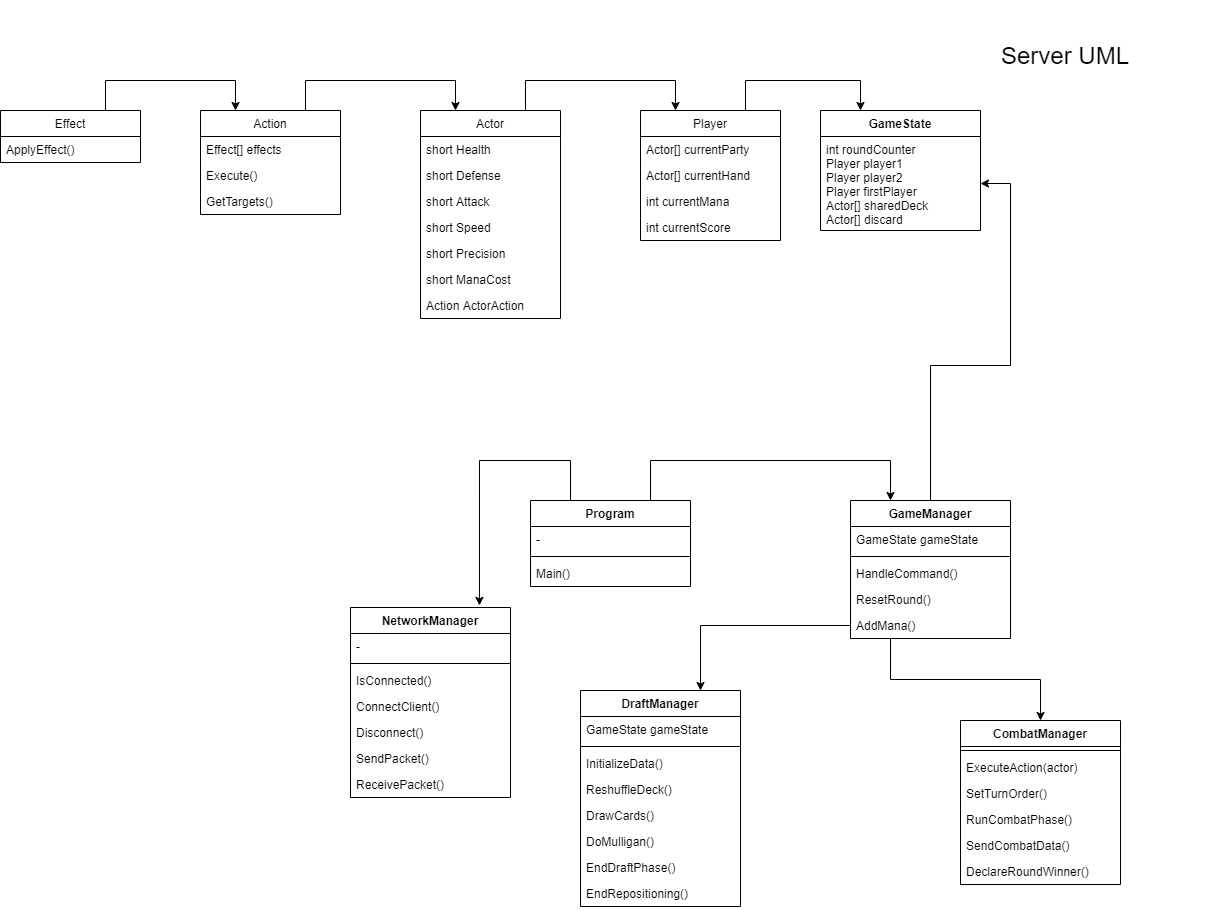

The diagram above was exported from draw.io. Its source (the exported page's mxGraphModel, read from the mxfile embedded in the PNG):
<mxGraphModel dx="3721" dy="764" grid="1" gridSize="10" guides="1" tooltips="1" connect="1" arrows="1" fold="1" page="1" pageScale="1" pageWidth="2339" pageHeight="3300" math="0" shadow="0">
  <root>
    <mxCell id="0" />
    <mxCell id="1" parent="0" />
    <mxCell id="n7E7FhZuVjkljcW-25Ad-1" value="&lt;font style=&quot;font-size: 24px&quot;&gt;Server UML&lt;/font&gt;" style="text;html=1;strokeColor=none;fillColor=none;align=center;verticalAlign=middle;whiteSpace=wrap;rounded=0;" parent="1" vertex="1">
      <mxGeometry x="650" y="90" width="310" height="110" as="geometry" />
    </mxCell>
    <mxCell id="lR_7pFJhmwkA3tx02tta-14" style="edgeStyle=orthogonalEdgeStyle;rounded=0;orthogonalLoop=1;jettySize=auto;html=1;exitX=0.75;exitY=0;exitDx=0;exitDy=0;entryX=0.25;entryY=0;entryDx=0;entryDy=0;" edge="1" parent="1" source="lR_7pFJhmwkA3tx02tta-7" target="n7E7FhZuVjkljcW-25Ad-3">
      <mxGeometry relative="1" as="geometry">
        <Array as="points">
          <mxPoint x="485" y="170" />
          <mxPoint x="600" y="170" />
        </Array>
      </mxGeometry>
    </mxCell>
    <mxCell id="lR_7pFJhmwkA3tx02tta-7" value="Player" style="swimlane;fontStyle=0;childLayout=stackLayout;horizontal=1;startSize=26;fillColor=none;horizontalStack=0;resizeParent=1;resizeParentMax=0;resizeLast=0;collapsible=1;marginBottom=0;" vertex="1" parent="1">
      <mxGeometry x="380" y="200" width="140" height="130" as="geometry" />
    </mxCell>
    <mxCell id="lR_7pFJhmwkA3tx02tta-8" value="Actor[] currentParty" style="text;strokeColor=none;fillColor=none;align=left;verticalAlign=top;spacingLeft=4;spacingRight=4;overflow=hidden;rotatable=0;points=[[0,0.5],[1,0.5]];portConstraint=eastwest;" vertex="1" parent="lR_7pFJhmwkA3tx02tta-7">
      <mxGeometry y="26" width="140" height="26" as="geometry" />
    </mxCell>
    <mxCell id="lR_7pFJhmwkA3tx02tta-9" value="Actor[] currentHand" style="text;strokeColor=none;fillColor=none;align=left;verticalAlign=top;spacingLeft=4;spacingRight=4;overflow=hidden;rotatable=0;points=[[0,0.5],[1,0.5]];portConstraint=eastwest;" vertex="1" parent="lR_7pFJhmwkA3tx02tta-7">
      <mxGeometry y="52" width="140" height="26" as="geometry" />
    </mxCell>
    <mxCell id="lR_7pFJhmwkA3tx02tta-10" value="int currentMana" style="text;strokeColor=none;fillColor=none;align=left;verticalAlign=top;spacingLeft=4;spacingRight=4;overflow=hidden;rotatable=0;points=[[0,0.5],[1,0.5]];portConstraint=eastwest;" vertex="1" parent="lR_7pFJhmwkA3tx02tta-7">
      <mxGeometry y="78" width="140" height="26" as="geometry" />
    </mxCell>
    <mxCell id="lR_7pFJhmwkA3tx02tta-11" value="int currentScore" style="text;strokeColor=none;fillColor=none;align=left;verticalAlign=top;spacingLeft=4;spacingRight=4;overflow=hidden;rotatable=0;points=[[0,0.5],[1,0.5]];portConstraint=eastwest;" vertex="1" parent="lR_7pFJhmwkA3tx02tta-7">
      <mxGeometry y="104" width="140" height="26" as="geometry" />
    </mxCell>
    <mxCell id="lR_7pFJhmwkA3tx02tta-30" style="edgeStyle=orthogonalEdgeStyle;rounded=0;orthogonalLoop=1;jettySize=auto;html=1;exitX=0.75;exitY=0;exitDx=0;exitDy=0;entryX=0.25;entryY=0;entryDx=0;entryDy=0;" edge="1" parent="1" source="lR_7pFJhmwkA3tx02tta-24" target="lR_7pFJhmwkA3tx02tta-7">
      <mxGeometry relative="1" as="geometry">
        <Array as="points">
          <mxPoint x="265" y="170" />
          <mxPoint x="415" y="170" />
        </Array>
      </mxGeometry>
    </mxCell>
    <mxCell id="lR_7pFJhmwkA3tx02tta-24" value="Actor" style="swimlane;fontStyle=0;childLayout=stackLayout;horizontal=1;startSize=26;fillColor=none;horizontalStack=0;resizeParent=1;resizeParentMax=0;resizeLast=0;collapsible=1;marginBottom=0;" vertex="1" parent="1">
      <mxGeometry x="160" y="200" width="140" height="208" as="geometry" />
    </mxCell>
    <mxCell id="lR_7pFJhmwkA3tx02tta-25" value="short Health" style="text;strokeColor=none;fillColor=none;align=left;verticalAlign=top;spacingLeft=4;spacingRight=4;overflow=hidden;rotatable=0;points=[[0,0.5],[1,0.5]];portConstraint=eastwest;" vertex="1" parent="lR_7pFJhmwkA3tx02tta-24">
      <mxGeometry y="26" width="140" height="26" as="geometry" />
    </mxCell>
    <mxCell id="lR_7pFJhmwkA3tx02tta-26" value="short Defense" style="text;strokeColor=none;fillColor=none;align=left;verticalAlign=top;spacingLeft=4;spacingRight=4;overflow=hidden;rotatable=0;points=[[0,0.5],[1,0.5]];portConstraint=eastwest;" vertex="1" parent="lR_7pFJhmwkA3tx02tta-24">
      <mxGeometry y="52" width="140" height="26" as="geometry" />
    </mxCell>
    <mxCell id="lR_7pFJhmwkA3tx02tta-27" value="short Attack" style="text;strokeColor=none;fillColor=none;align=left;verticalAlign=top;spacingLeft=4;spacingRight=4;overflow=hidden;rotatable=0;points=[[0,0.5],[1,0.5]];portConstraint=eastwest;" vertex="1" parent="lR_7pFJhmwkA3tx02tta-24">
      <mxGeometry y="78" width="140" height="26" as="geometry" />
    </mxCell>
    <mxCell id="lR_7pFJhmwkA3tx02tta-28" value="short Speed" style="text;strokeColor=none;fillColor=none;align=left;verticalAlign=top;spacingLeft=4;spacingRight=4;overflow=hidden;rotatable=0;points=[[0,0.5],[1,0.5]];portConstraint=eastwest;" vertex="1" parent="lR_7pFJhmwkA3tx02tta-24">
      <mxGeometry y="104" width="140" height="26" as="geometry" />
    </mxCell>
    <mxCell id="lR_7pFJhmwkA3tx02tta-29" value="short Precision" style="text;strokeColor=none;fillColor=none;align=left;verticalAlign=top;spacingLeft=4;spacingRight=4;overflow=hidden;rotatable=0;points=[[0,0.5],[1,0.5]];portConstraint=eastwest;" vertex="1" parent="lR_7pFJhmwkA3tx02tta-24">
      <mxGeometry y="130" width="140" height="26" as="geometry" />
    </mxCell>
    <mxCell id="lR_7pFJhmwkA3tx02tta-31" value="short ManaCost" style="text;strokeColor=none;fillColor=none;align=left;verticalAlign=top;spacingLeft=4;spacingRight=4;overflow=hidden;rotatable=0;points=[[0,0.5],[1,0.5]];portConstraint=eastwest;" vertex="1" parent="lR_7pFJhmwkA3tx02tta-24">
      <mxGeometry y="156" width="140" height="26" as="geometry" />
    </mxCell>
    <mxCell id="lR_7pFJhmwkA3tx02tta-32" value="Action ActorAction" style="text;strokeColor=none;fillColor=none;align=left;verticalAlign=top;spacingLeft=4;spacingRight=4;overflow=hidden;rotatable=0;points=[[0,0.5],[1,0.5]];portConstraint=eastwest;" vertex="1" parent="lR_7pFJhmwkA3tx02tta-24">
      <mxGeometry y="182" width="140" height="26" as="geometry" />
    </mxCell>
    <mxCell id="n7E7FhZuVjkljcW-25Ad-3" value="GameState" style="swimlane;fontStyle=1;align=center;verticalAlign=top;childLayout=stackLayout;horizontal=1;startSize=26;horizontalStack=0;resizeParent=1;resizeParentMax=0;resizeLast=0;collapsible=1;marginBottom=0;" parent="1" vertex="1">
      <mxGeometry x="560" y="200" width="160" height="120" as="geometry" />
    </mxCell>
    <mxCell id="n7E7FhZuVjkljcW-25Ad-6" value="int roundCounter&#10;Player player1&#10;Player player2&#10;Player firstPlayer&#10;Actor[] sharedDeck&#10;Actor[] discard" style="text;strokeColor=none;fillColor=none;align=left;verticalAlign=top;spacingLeft=4;spacingRight=4;overflow=hidden;rotatable=0;points=[[0,0.5],[1,0.5]];portConstraint=eastwest;" parent="n7E7FhZuVjkljcW-25Ad-3" vertex="1">
      <mxGeometry y="26" width="160" height="94" as="geometry" />
    </mxCell>
    <mxCell id="lR_7pFJhmwkA3tx02tta-56" style="edgeStyle=orthogonalEdgeStyle;rounded=0;orthogonalLoop=1;jettySize=auto;html=1;exitX=0.25;exitY=1;exitDx=0;exitDy=0;entryX=0.5;entryY=0;entryDx=0;entryDy=0;" edge="1" parent="1" source="lR_7pFJhmwkA3tx02tta-15" target="lR_7pFJhmwkA3tx02tta-35">
      <mxGeometry relative="1" as="geometry" />
    </mxCell>
    <mxCell id="lR_7pFJhmwkA3tx02tta-54" style="edgeStyle=orthogonalEdgeStyle;rounded=0;orthogonalLoop=1;jettySize=auto;html=1;exitX=0.75;exitY=0;exitDx=0;exitDy=0;entryX=0.25;entryY=0;entryDx=0;entryDy=0;" edge="1" parent="1" source="lR_7pFJhmwkA3tx02tta-43" target="lR_7pFJhmwkA3tx02tta-24">
      <mxGeometry relative="1" as="geometry">
        <Array as="points">
          <mxPoint x="45" y="170" />
          <mxPoint x="195" y="170" />
        </Array>
      </mxGeometry>
    </mxCell>
    <mxCell id="lR_7pFJhmwkA3tx02tta-43" value="Action" style="swimlane;fontStyle=0;childLayout=stackLayout;horizontal=1;startSize=26;fillColor=none;horizontalStack=0;resizeParent=1;resizeParentMax=0;resizeLast=0;collapsible=1;marginBottom=0;" vertex="1" parent="1">
      <mxGeometry x="-60" y="200" width="140" height="104" as="geometry" />
    </mxCell>
    <mxCell id="lR_7pFJhmwkA3tx02tta-44" value="Effect[] effects" style="text;strokeColor=none;fillColor=none;align=left;verticalAlign=top;spacingLeft=4;spacingRight=4;overflow=hidden;rotatable=0;points=[[0,0.5],[1,0.5]];portConstraint=eastwest;" vertex="1" parent="lR_7pFJhmwkA3tx02tta-43">
      <mxGeometry y="26" width="140" height="26" as="geometry" />
    </mxCell>
    <mxCell id="lR_7pFJhmwkA3tx02tta-51" value="Execute()" style="text;strokeColor=none;fillColor=none;align=left;verticalAlign=top;spacingLeft=4;spacingRight=4;overflow=hidden;rotatable=0;points=[[0,0.5],[1,0.5]];portConstraint=eastwest;" vertex="1" parent="lR_7pFJhmwkA3tx02tta-43">
      <mxGeometry y="52" width="140" height="26" as="geometry" />
    </mxCell>
    <mxCell id="lR_7pFJhmwkA3tx02tta-52" value="GetTargets()" style="text;strokeColor=none;fillColor=none;align=left;verticalAlign=top;spacingLeft=4;spacingRight=4;overflow=hidden;rotatable=0;points=[[0,0.5],[1,0.5]];portConstraint=eastwest;" vertex="1" parent="lR_7pFJhmwkA3tx02tta-43">
      <mxGeometry y="78" width="140" height="26" as="geometry" />
    </mxCell>
    <mxCell id="lR_7pFJhmwkA3tx02tta-55" style="edgeStyle=orthogonalEdgeStyle;rounded=0;orthogonalLoop=1;jettySize=auto;html=1;exitX=0.75;exitY=0;exitDx=0;exitDy=0;entryX=0.25;entryY=0;entryDx=0;entryDy=0;" edge="1" parent="1" source="lR_7pFJhmwkA3tx02tta-47" target="lR_7pFJhmwkA3tx02tta-43">
      <mxGeometry relative="1" as="geometry">
        <Array as="points">
          <mxPoint x="-155" y="170" />
          <mxPoint x="-25" y="170" />
        </Array>
      </mxGeometry>
    </mxCell>
    <mxCell id="lR_7pFJhmwkA3tx02tta-47" value="Effect" style="swimlane;fontStyle=0;childLayout=stackLayout;horizontal=1;startSize=26;fillColor=none;horizontalStack=0;resizeParent=1;resizeParentMax=0;resizeLast=0;collapsible=1;marginBottom=0;" vertex="1" parent="1">
      <mxGeometry x="-260" y="200" width="140" height="52" as="geometry" />
    </mxCell>
    <mxCell id="lR_7pFJhmwkA3tx02tta-48" value="ApplyEffect()" style="text;strokeColor=none;fillColor=none;align=left;verticalAlign=top;spacingLeft=4;spacingRight=4;overflow=hidden;rotatable=0;points=[[0,0.5],[1,0.5]];portConstraint=eastwest;" vertex="1" parent="lR_7pFJhmwkA3tx02tta-47">
      <mxGeometry y="26" width="140" height="26" as="geometry" />
    </mxCell>
    <mxCell id="lR_7pFJhmwkA3tx02tta-58" style="edgeStyle=orthogonalEdgeStyle;rounded=0;orthogonalLoop=1;jettySize=auto;html=1;exitX=0;exitY=0.5;exitDx=0;exitDy=0;entryX=0.75;entryY=0;entryDx=0;entryDy=0;" edge="1" parent="1" source="lR_7pFJhmwkA3tx02tta-34" target="QnEEVgVlyNj_uUGYSa00-1">
      <mxGeometry relative="1" as="geometry" />
    </mxCell>
    <mxCell id="lR_7pFJhmwkA3tx02tta-67" style="edgeStyle=orthogonalEdgeStyle;rounded=0;orthogonalLoop=1;jettySize=auto;html=1;exitX=0.25;exitY=0;exitDx=0;exitDy=0;entryX=0.806;entryY=-0.011;entryDx=0;entryDy=0;entryPerimeter=0;" edge="1" parent="1" source="lR_7pFJhmwkA3tx02tta-59" target="QnEEVgVlyNj_uUGYSa00-11">
      <mxGeometry relative="1" as="geometry">
        <Array as="points">
          <mxPoint x="310" y="550" />
          <mxPoint x="219" y="550" />
        </Array>
      </mxGeometry>
    </mxCell>
    <mxCell id="QnEEVgVlyNj_uUGYSa00-11" value="NetworkManager" style="swimlane;fontStyle=1;align=center;verticalAlign=top;childLayout=stackLayout;horizontal=1;startSize=26;horizontalStack=0;resizeParent=1;resizeParentMax=0;resizeLast=0;collapsible=1;marginBottom=0;" vertex="1" parent="1">
      <mxGeometry x="90" y="697" width="160" height="190" as="geometry" />
    </mxCell>
    <mxCell id="QnEEVgVlyNj_uUGYSa00-12" value="-" style="text;strokeColor=none;fillColor=none;align=left;verticalAlign=top;spacingLeft=4;spacingRight=4;overflow=hidden;rotatable=0;points=[[0,0.5],[1,0.5]];portConstraint=eastwest;" vertex="1" parent="QnEEVgVlyNj_uUGYSa00-11">
      <mxGeometry y="26" width="160" height="26" as="geometry" />
    </mxCell>
    <mxCell id="QnEEVgVlyNj_uUGYSa00-13" value="" style="line;strokeWidth=1;fillColor=none;align=left;verticalAlign=middle;spacingTop=-1;spacingLeft=3;spacingRight=3;rotatable=0;labelPosition=right;points=[];portConstraint=eastwest;" vertex="1" parent="QnEEVgVlyNj_uUGYSa00-11">
      <mxGeometry y="52" width="160" height="8" as="geometry" />
    </mxCell>
    <mxCell id="QnEEVgVlyNj_uUGYSa00-14" value="IsConnected()" style="text;strokeColor=none;fillColor=none;align=left;verticalAlign=top;spacingLeft=4;spacingRight=4;overflow=hidden;rotatable=0;points=[[0,0.5],[1,0.5]];portConstraint=eastwest;" vertex="1" parent="QnEEVgVlyNj_uUGYSa00-11">
      <mxGeometry y="60" width="160" height="26" as="geometry" />
    </mxCell>
    <mxCell id="QnEEVgVlyNj_uUGYSa00-15" value="ConnectClient()" style="text;strokeColor=none;fillColor=none;align=left;verticalAlign=top;spacingLeft=4;spacingRight=4;overflow=hidden;rotatable=0;points=[[0,0.5],[1,0.5]];portConstraint=eastwest;" vertex="1" parent="QnEEVgVlyNj_uUGYSa00-11">
      <mxGeometry y="86" width="160" height="26" as="geometry" />
    </mxCell>
    <mxCell id="QnEEVgVlyNj_uUGYSa00-16" value="Disconnect()" style="text;strokeColor=none;fillColor=none;align=left;verticalAlign=top;spacingLeft=4;spacingRight=4;overflow=hidden;rotatable=0;points=[[0,0.5],[1,0.5]];portConstraint=eastwest;" vertex="1" parent="QnEEVgVlyNj_uUGYSa00-11">
      <mxGeometry y="112" width="160" height="26" as="geometry" />
    </mxCell>
    <mxCell id="QnEEVgVlyNj_uUGYSa00-17" value="SendPacket()" style="text;strokeColor=none;fillColor=none;align=left;verticalAlign=top;spacingLeft=4;spacingRight=4;overflow=hidden;rotatable=0;points=[[0,0.5],[1,0.5]];portConstraint=eastwest;" vertex="1" parent="QnEEVgVlyNj_uUGYSa00-11">
      <mxGeometry y="138" width="160" height="26" as="geometry" />
    </mxCell>
    <mxCell id="QnEEVgVlyNj_uUGYSa00-18" value="ReceivePacket()" style="text;strokeColor=none;fillColor=none;align=left;verticalAlign=top;spacingLeft=4;spacingRight=4;overflow=hidden;rotatable=0;points=[[0,0.5],[1,0.5]];portConstraint=eastwest;" vertex="1" parent="QnEEVgVlyNj_uUGYSa00-11">
      <mxGeometry y="164" width="160" height="26" as="geometry" />
    </mxCell>
    <mxCell id="lR_7pFJhmwkA3tx02tta-68" style="edgeStyle=orthogonalEdgeStyle;rounded=0;orthogonalLoop=1;jettySize=auto;html=1;exitX=0.75;exitY=0;exitDx=0;exitDy=0;entryX=0.25;entryY=0;entryDx=0;entryDy=0;" edge="1" parent="1" source="lR_7pFJhmwkA3tx02tta-59" target="lR_7pFJhmwkA3tx02tta-15">
      <mxGeometry relative="1" as="geometry">
        <Array as="points">
          <mxPoint x="390" y="550" />
          <mxPoint x="630" y="550" />
        </Array>
      </mxGeometry>
    </mxCell>
    <mxCell id="lR_7pFJhmwkA3tx02tta-59" value="Program" style="swimlane;fontStyle=1;align=center;verticalAlign=top;childLayout=stackLayout;horizontal=1;startSize=26;horizontalStack=0;resizeParent=1;resizeParentMax=0;resizeLast=0;collapsible=1;marginBottom=0;" vertex="1" parent="1">
      <mxGeometry x="270" y="590" width="160" height="86" as="geometry" />
    </mxCell>
    <mxCell id="lR_7pFJhmwkA3tx02tta-60" value="-" style="text;strokeColor=none;fillColor=none;align=left;verticalAlign=top;spacingLeft=4;spacingRight=4;overflow=hidden;rotatable=0;points=[[0,0.5],[1,0.5]];portConstraint=eastwest;" vertex="1" parent="lR_7pFJhmwkA3tx02tta-59">
      <mxGeometry y="26" width="160" height="26" as="geometry" />
    </mxCell>
    <mxCell id="lR_7pFJhmwkA3tx02tta-61" value="" style="line;strokeWidth=1;fillColor=none;align=left;verticalAlign=middle;spacingTop=-1;spacingLeft=3;spacingRight=3;rotatable=0;labelPosition=right;points=[];portConstraint=eastwest;" vertex="1" parent="lR_7pFJhmwkA3tx02tta-59">
      <mxGeometry y="52" width="160" height="8" as="geometry" />
    </mxCell>
    <mxCell id="lR_7pFJhmwkA3tx02tta-62" value="Main()" style="text;strokeColor=none;fillColor=none;align=left;verticalAlign=top;spacingLeft=4;spacingRight=4;overflow=hidden;rotatable=0;points=[[0,0.5],[1,0.5]];portConstraint=eastwest;" vertex="1" parent="lR_7pFJhmwkA3tx02tta-59">
      <mxGeometry y="60" width="160" height="26" as="geometry" />
    </mxCell>
    <mxCell id="lR_7pFJhmwkA3tx02tta-69" style="edgeStyle=orthogonalEdgeStyle;rounded=0;orthogonalLoop=1;jettySize=auto;html=1;exitX=0.5;exitY=0;exitDx=0;exitDy=0;entryX=1;entryY=0.5;entryDx=0;entryDy=0;" edge="1" parent="1" source="lR_7pFJhmwkA3tx02tta-15" target="n7E7FhZuVjkljcW-25Ad-6">
      <mxGeometry relative="1" as="geometry">
        <Array as="points">
          <mxPoint x="670" y="455" />
          <mxPoint x="750" y="455" />
          <mxPoint x="750" y="273" />
        </Array>
      </mxGeometry>
    </mxCell>
    <mxCell id="lR_7pFJhmwkA3tx02tta-15" value="GameManager" style="swimlane;fontStyle=1;align=center;verticalAlign=top;childLayout=stackLayout;horizontal=1;startSize=26;horizontalStack=0;resizeParent=1;resizeParentMax=0;resizeLast=0;collapsible=1;marginBottom=0;" vertex="1" parent="1">
      <mxGeometry x="590" y="590" width="160" height="138" as="geometry" />
    </mxCell>
    <mxCell id="lR_7pFJhmwkA3tx02tta-16" value="GameState gameState" style="text;strokeColor=none;fillColor=none;align=left;verticalAlign=top;spacingLeft=4;spacingRight=4;overflow=hidden;rotatable=0;points=[[0,0.5],[1,0.5]];portConstraint=eastwest;" vertex="1" parent="lR_7pFJhmwkA3tx02tta-15">
      <mxGeometry y="26" width="160" height="26" as="geometry" />
    </mxCell>
    <mxCell id="lR_7pFJhmwkA3tx02tta-17" value="" style="line;strokeWidth=1;fillColor=none;align=left;verticalAlign=middle;spacingTop=-1;spacingLeft=3;spacingRight=3;rotatable=0;labelPosition=right;points=[];portConstraint=eastwest;" vertex="1" parent="lR_7pFJhmwkA3tx02tta-15">
      <mxGeometry y="52" width="160" height="8" as="geometry" />
    </mxCell>
    <mxCell id="lR_7pFJhmwkA3tx02tta-18" value="HandleCommand()" style="text;strokeColor=none;fillColor=none;align=left;verticalAlign=top;spacingLeft=4;spacingRight=4;overflow=hidden;rotatable=0;points=[[0,0.5],[1,0.5]];portConstraint=eastwest;" vertex="1" parent="lR_7pFJhmwkA3tx02tta-15">
      <mxGeometry y="60" width="160" height="26" as="geometry" />
    </mxCell>
    <mxCell id="lR_7pFJhmwkA3tx02tta-33" value="ResetRound()" style="text;strokeColor=none;fillColor=none;align=left;verticalAlign=top;spacingLeft=4;spacingRight=4;overflow=hidden;rotatable=0;points=[[0,0.5],[1,0.5]];portConstraint=eastwest;" vertex="1" parent="lR_7pFJhmwkA3tx02tta-15">
      <mxGeometry y="86" width="160" height="26" as="geometry" />
    </mxCell>
    <mxCell id="lR_7pFJhmwkA3tx02tta-34" value="AddMana()" style="text;strokeColor=none;fillColor=none;align=left;verticalAlign=top;spacingLeft=4;spacingRight=4;overflow=hidden;rotatable=0;points=[[0,0.5],[1,0.5]];portConstraint=eastwest;" vertex="1" parent="lR_7pFJhmwkA3tx02tta-15">
      <mxGeometry y="112" width="160" height="26" as="geometry" />
    </mxCell>
    <mxCell id="QnEEVgVlyNj_uUGYSa00-1" value="DraftManager" style="swimlane;fontStyle=1;align=center;verticalAlign=top;childLayout=stackLayout;horizontal=1;startSize=26;horizontalStack=0;resizeParent=1;resizeParentMax=0;resizeLast=0;collapsible=1;marginBottom=0;" vertex="1" parent="1">
      <mxGeometry x="320" y="780" width="160" height="216" as="geometry" />
    </mxCell>
    <mxCell id="QnEEVgVlyNj_uUGYSa00-2" value="GameState gameState" style="text;strokeColor=none;fillColor=none;align=left;verticalAlign=top;spacingLeft=4;spacingRight=4;overflow=hidden;rotatable=0;points=[[0,0.5],[1,0.5]];portConstraint=eastwest;" vertex="1" parent="QnEEVgVlyNj_uUGYSa00-1">
      <mxGeometry y="26" width="160" height="26" as="geometry" />
    </mxCell>
    <mxCell id="QnEEVgVlyNj_uUGYSa00-3" value="" style="line;strokeWidth=1;fillColor=none;align=left;verticalAlign=middle;spacingTop=-1;spacingLeft=3;spacingRight=3;rotatable=0;labelPosition=right;points=[];portConstraint=eastwest;" vertex="1" parent="QnEEVgVlyNj_uUGYSa00-1">
      <mxGeometry y="52" width="160" height="8" as="geometry" />
    </mxCell>
    <mxCell id="QnEEVgVlyNj_uUGYSa00-4" value="InitializeData()" style="text;strokeColor=none;fillColor=none;align=left;verticalAlign=top;spacingLeft=4;spacingRight=4;overflow=hidden;rotatable=0;points=[[0,0.5],[1,0.5]];portConstraint=eastwest;" vertex="1" parent="QnEEVgVlyNj_uUGYSa00-1">
      <mxGeometry y="60" width="160" height="26" as="geometry" />
    </mxCell>
    <mxCell id="QnEEVgVlyNj_uUGYSa00-5" value="ReshuffleDeck()" style="text;strokeColor=none;fillColor=none;align=left;verticalAlign=top;spacingLeft=4;spacingRight=4;overflow=hidden;rotatable=0;points=[[0,0.5],[1,0.5]];portConstraint=eastwest;" vertex="1" parent="QnEEVgVlyNj_uUGYSa00-1">
      <mxGeometry y="86" width="160" height="26" as="geometry" />
    </mxCell>
    <mxCell id="QnEEVgVlyNj_uUGYSa00-6" value="DrawCards()" style="text;strokeColor=none;fillColor=none;align=left;verticalAlign=top;spacingLeft=4;spacingRight=4;overflow=hidden;rotatable=0;points=[[0,0.5],[1,0.5]];portConstraint=eastwest;" vertex="1" parent="QnEEVgVlyNj_uUGYSa00-1">
      <mxGeometry y="112" width="160" height="26" as="geometry" />
    </mxCell>
    <mxCell id="QnEEVgVlyNj_uUGYSa00-7" value="DoMulligan()" style="text;strokeColor=none;fillColor=none;align=left;verticalAlign=top;spacingLeft=4;spacingRight=4;overflow=hidden;rotatable=0;points=[[0,0.5],[1,0.5]];portConstraint=eastwest;" vertex="1" parent="QnEEVgVlyNj_uUGYSa00-1">
      <mxGeometry y="138" width="160" height="26" as="geometry" />
    </mxCell>
    <mxCell id="QnEEVgVlyNj_uUGYSa00-8" value="EndDraftPhase()" style="text;strokeColor=none;fillColor=none;align=left;verticalAlign=top;spacingLeft=4;spacingRight=4;overflow=hidden;rotatable=0;points=[[0,0.5],[1,0.5]];portConstraint=eastwest;" vertex="1" parent="QnEEVgVlyNj_uUGYSa00-1">
      <mxGeometry y="164" width="160" height="26" as="geometry" />
    </mxCell>
    <mxCell id="QnEEVgVlyNj_uUGYSa00-9" value="EndRepositioning()" style="text;strokeColor=none;fillColor=none;align=left;verticalAlign=top;spacingLeft=4;spacingRight=4;overflow=hidden;rotatable=0;points=[[0,0.5],[1,0.5]];portConstraint=eastwest;" vertex="1" parent="QnEEVgVlyNj_uUGYSa00-1">
      <mxGeometry y="190" width="160" height="26" as="geometry" />
    </mxCell>
    <mxCell id="lR_7pFJhmwkA3tx02tta-35" value="CombatManager" style="swimlane;fontStyle=1;align=center;verticalAlign=top;childLayout=stackLayout;horizontal=1;startSize=26;horizontalStack=0;resizeParent=1;resizeParentMax=0;resizeLast=0;collapsible=1;marginBottom=0;" vertex="1" parent="1">
      <mxGeometry x="700" y="810" width="160" height="164" as="geometry" />
    </mxCell>
    <mxCell id="lR_7pFJhmwkA3tx02tta-37" value="" style="line;strokeWidth=1;fillColor=none;align=left;verticalAlign=middle;spacingTop=-1;spacingLeft=3;spacingRight=3;rotatable=0;labelPosition=right;points=[];portConstraint=eastwest;" vertex="1" parent="lR_7pFJhmwkA3tx02tta-35">
      <mxGeometry y="26" width="160" height="8" as="geometry" />
    </mxCell>
    <mxCell id="lR_7pFJhmwkA3tx02tta-38" value="ExecuteAction(actor)" style="text;strokeColor=none;fillColor=none;align=left;verticalAlign=top;spacingLeft=4;spacingRight=4;overflow=hidden;rotatable=0;points=[[0,0.5],[1,0.5]];portConstraint=eastwest;" vertex="1" parent="lR_7pFJhmwkA3tx02tta-35">
      <mxGeometry y="34" width="160" height="26" as="geometry" />
    </mxCell>
    <mxCell id="lR_7pFJhmwkA3tx02tta-39" value="SetTurnOrder()" style="text;strokeColor=none;fillColor=none;align=left;verticalAlign=top;spacingLeft=4;spacingRight=4;overflow=hidden;rotatable=0;points=[[0,0.5],[1,0.5]];portConstraint=eastwest;" vertex="1" parent="lR_7pFJhmwkA3tx02tta-35">
      <mxGeometry y="60" width="160" height="26" as="geometry" />
    </mxCell>
    <mxCell id="lR_7pFJhmwkA3tx02tta-40" value="RunCombatPhase()" style="text;strokeColor=none;fillColor=none;align=left;verticalAlign=top;spacingLeft=4;spacingRight=4;overflow=hidden;rotatable=0;points=[[0,0.5],[1,0.5]];portConstraint=eastwest;" vertex="1" parent="lR_7pFJhmwkA3tx02tta-35">
      <mxGeometry y="86" width="160" height="26" as="geometry" />
    </mxCell>
    <mxCell id="lR_7pFJhmwkA3tx02tta-41" value="SendCombatData()" style="text;strokeColor=none;fillColor=none;align=left;verticalAlign=top;spacingLeft=4;spacingRight=4;overflow=hidden;rotatable=0;points=[[0,0.5],[1,0.5]];portConstraint=eastwest;" vertex="1" parent="lR_7pFJhmwkA3tx02tta-35">
      <mxGeometry y="112" width="160" height="26" as="geometry" />
    </mxCell>
    <mxCell id="lR_7pFJhmwkA3tx02tta-42" value="DeclareRoundWinner()" style="text;strokeColor=none;fillColor=none;align=left;verticalAlign=top;spacingLeft=4;spacingRight=4;overflow=hidden;rotatable=0;points=[[0,0.5],[1,0.5]];portConstraint=eastwest;" vertex="1" parent="lR_7pFJhmwkA3tx02tta-35">
      <mxGeometry y="138" width="160" height="26" as="geometry" />
    </mxCell>
  </root>
</mxGraphModel>